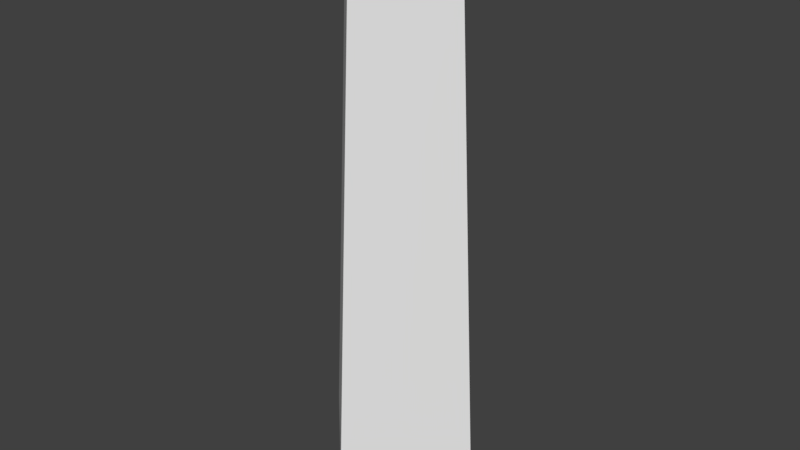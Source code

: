 # Source: huf_upperarm.blend  (saved by Blender 2.81.16; exported with 4.5.12 LTS)
import bpy
from mathutils import Matrix  # noqa: F401  (used for matrix-valued properties, if any)

bpy.ops.wm.read_factory_settings(use_empty=True)
scene = bpy.context.scene
scene.name = 'Scene'

# ---- collections
col_collection_1 = bpy.data.collections.new('Collection 1'); scene.collection.children.link(col_collection_1)

# ---- materials (node trees are filled in below, after node groups)
mat_standard = bpy.data.materials.new('Standard')
mat_standard.alpha_threshold = 0.0
mat_standard.use_transparent_shadow = False
mat_standard.specular_color = (0.0, 0.0, 0.0)
mat_standard.roughness = 0.5

# ---- material node trees

# ---- world
world_world = bpy.data.worlds.new('World'); scene.world = world_world
world_world.color = (0.05088, 0.05088, 0.05088)
world_world.use_sun_shadow = False
world_world.sun_shadow_jitter_overblur = 0.0
world_world.cycles.sampling_method = 'MANUAL'

# ---- meshes
me_geometry_n25626 = bpy.data.meshes.new('Geometry_n25626')
me_geometry_n25626.from_pydata([(3.051, 23.55, 3.324), (0.07365, 22.61, 0.2333), (3.053, 0.03708, 4.541), (6.011, 22.7, 0.2333), (7.112, -0.01376, 0.2123), (3.051, 24.69, 0.2265), (3.053, 0.03708, -3.819), (-1.03, 0.2547, 0.2123), (3.051, 22.27, -2.644), (4.175, -2.319, 0.3839)], [], [(8, 1, 5), (0, 5, 1), (3, 5, 0), (6, 3, 4), (8, 5, 3), (1, 6, 7), (8, 6, 1), (9, 6, 4), (7, 6, 9), (1, 2, 0), (9, 4, 2), (3, 2, 4), (6, 8, 3), (2, 7, 9), (2, 1, 7), (0, 2, 3)])
_uv = me_geometry_n25626.uv_layers.new(name='UVMap')
_uv.uv.foreach_set('vector', [0.5809, 0.372, 0.406, 0.3699, 0.4877, 0.2764, 0.4027, 0.1906, 0.4877, 0.2764, 0.406, 0.3699, 0.5809, 0.1972, 0.4877, 0.2764, 0.4027, 0.1906, 0.0001784, 0.8143, 0.1857, 0.1906, 0.1857, 0.7829, 0.5809, 0.372, 0.4877, 0.2764, 0.5809, 0.1972, 0.0001784, 0.987, 0.6243, 0.8147, 0.6243, 0.9998, 0.01622, 0.8284, 0.6243, 0.8147, 0.0001784, 0.987, 0.2864, 0.2879, 0.188, 0.4034, 0.186, 0.1906, 0.4024, 0.4112, 0.188, 0.4034, 0.2864, 0.2879, 0.03394, 0.01304, 0.6581, 0.1902, 0.0001784, 0.1758, 0.2864, 0.2879, 0.186, 0.1906, 0.4024, 0.1925, 0.6842, 0.02695, 0.8473, 0.6583, 0.6584, 0.6187, 0.0001784, 0.8143, 0.02702, 0.2066, 0.1857, 0.1906, 0.4024, 0.1925, 0.4024, 0.4112, 0.2864, 0.2879, 0.6581, 0.1902, 0.03394, 0.01304, 0.6581, 0.0001784, 0.8473, 0.0001784, 0.8473, 0.6583, 0.6842, 0.02695])
me_geometry_n25626.materials.append(mat_standard)
me_geometry_n25626.use_remesh_preserve_volume = False
me_geometry_n25626.use_remesh_preserve_attributes = False
me_geometry_n25626.use_mirror_vertex_groups = False
me_geometry_n25626.update()

# ---- objects
ob_foot__6 = bpy.data.objects.new('foot (6)', me_geometry_n25626)

# ---- transforms, parenting, visibility, modifiers, constraints
ob_foot__6.location = (0.0, 0.0, 0.0)
ob_foot__6.rotation_euler = (1.571, -0.0, 0.0)
ob_foot__6.lineart.crease_threshold = 0.0

# ---- collection membership
col_collection_1.objects.link(ob_foot__6)

# ---- scene / render settings (as saved in the file)
scene.frame_start = 1; scene.frame_end = 250; scene.frame_set(1)
scene.render.engine = 'BLENDER_EEVEE_NEXT'
scene.render.resolution_percentage = 50
scene.render.dither_intensity = 0.0
scene.cycles.use_denoising = False
scene.cycles.samples = 128
scene.cycles.sampling_pattern = 'TABULATED_SOBOL'
scene.cycles.use_adaptive_sampling = False
scene.cycles.use_light_tree = False
scene.cycles.blur_glossy = 0.0
scene.cycles.sample_clamp_indirect = 0.0
scene.view_settings.view_transform = 'Standard'
bpy.context.view_layer.update()

# ---- added for rendering (the .blend has no active camera and no usable light): camera, sun
cam_auto = bpy.data.cameras.new('AutoCamera')
cam_auto.lens = 50.0
cam_auto.sensor_width = 36.0
cam_auto.clip_end = 1000.0
ob_auto_camera = bpy.data.objects.new('AutoCamera', cam_auto)
scene.collection.objects.link(ob_auto_camera)
ob_auto_camera.location = (30.265, -33.0302, 32.9662)
ob_auto_camera.rotation_euler = (1.09748, -7.21219e-08, 0.694738)
scene.camera = ob_auto_camera
light_auto_sun = bpy.data.lights.new('AutoSun', 'SUN')
light_auto_sun.energy = 3.0
light_auto_sun.angle = 0.0523599
ob_auto_sun = bpy.data.objects.new('AutoSun', light_auto_sun)
scene.collection.objects.link(ob_auto_sun)
ob_auto_sun.rotation_euler = (0.872665, 0.174533, 0.523599)
bpy.context.view_layer.update()

